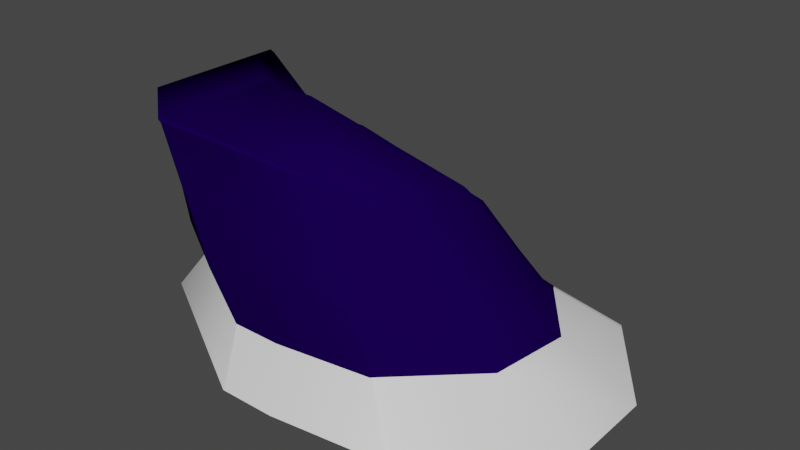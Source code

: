 # Source: Iceberg_02.blend  (saved by Blender 3.6.13; exported with 4.5.12 LTS)
import bpy
from mathutils import Matrix  # noqa: F401  (used for matrix-valued properties, if any)

bpy.ops.wm.read_factory_settings(use_empty=True)
scene = bpy.context.scene
scene.name = 'Scene'

# ---- collections
col_collection = bpy.data.collections.new('Collection'); scene.collection.children.link(col_collection)

# ---- images (referenced by path relative to the original .blend; pixels are not part of the script)
import os
ASSET_DIR = os.environ.get("B2B_ASSET_DIR", "")  # directory of the original .blend (textures are referenced by path, not embedded)
HERE = os.path.dirname(os.path.abspath(__file__))  # packed textures are extracted next to this script under _unpacked/

def load_image(name, relpath, width, height, colorspace="sRGB"):
    """Load a texture the original file referenced (path relative to the .blend, or extracted next to this script)."""
    p = next((c for c in (os.path.join(HERE, relpath), os.path.join(ASSET_DIR, relpath)) if relpath and os.path.exists(c)), "")
    if p:
        img = bpy.data.images.load(p, check_existing=True)
        img.name = name
    else:  # same state as the original file: an image datablock whose file is absent (Cycles renders it pink)
        img = bpy.data.images.new(name, width, height)
        img.source = "FILE"
        img.filepath = "//" + (relpath or name)
    img.colorspace_settings.name = colorspace
    return img
img_iceberg_gradient = load_image('Iceberg_gradient', 'Iceberg_gradient.png', 1024, 1024, 'sRGB')

# ---- materials (node trees are filled in below, after node groups)
mat_01 = bpy.data.materials.new('01')
mat_01.alpha_threshold = 0.0
mat_01.use_transparent_shadow = False
mat_01.roughness = 0.5
mat_01.line_color = (0.0, 0.0, 0.0, 1.0)
mat_mat_01 = bpy.data.materials.new('Mat_01')
mat_mat_01.use_transparent_shadow = False

# ---- material node trees
mat_01.use_nodes = True; mat_01.node_tree.nodes.clear()
_N = mat_01.node_tree.nodes; _L = mat_01.node_tree.links
n0 = _N.new('ShaderNodeOutputMaterial'); n0.name = 'Material Output'; n0.location = (300, 300)
n1 = _N.new('ShaderNodeBsdfPrincipled'); n1.name = 'Principled BSDF'; n1.location = (10, 300)
n1.distribution = 'GGX'
n1.subsurface_method = 'RANDOM_WALK_SKIN'
n1.inputs[3].default_value = 1.45
n1.inputs[27].default_value = (0.0, 0.0, 0.0, 1.0)
n1.inputs[28].default_value = 1.0
_L.new(n1.outputs[0], n0.inputs[0])
n0.is_active_output = True
mat_mat_01.use_nodes = True; mat_mat_01.node_tree.nodes.clear()
_N = mat_mat_01.node_tree.nodes; _L = mat_mat_01.node_tree.links
n0 = _N.new('ShaderNodeOutputMaterial'); n0.name = 'Material Output'; n0.location = (438, 298)
n1 = _N.new('ShaderNodeBsdfPrincipled'); n1.name = 'Principled BSDF'; n1.location = (-103, 300)
n1.distribution = 'GGX'
n1.subsurface_method = 'RANDOM_WALK_SKIN'
n1.inputs[2].default_value = 0.0
n1.inputs[3].default_value = 1.45
n1.inputs[13].default_value = 0.0
n1.inputs[27].default_value = (0.0, 0.0, 0.0, 1.0)
n1.inputs[28].default_value = 1.0
n2 = _N.new('ShaderNodeTexImage'); n2.name = 'Image Texture'; n2.location = (-905, 267)
n2.image = img_iceberg_gradient
n3 = _N.new('ShaderNodeMix'); n3.name = 'Mix.001'; n3.location = (-566, 441)
n3.data_type = 'RGBA'
n3.blend_type = 'MULTIPLY'
n3.inputs[0].default_value = 1.0
n3.inputs[6].default_value = (0.01007, 0.04605, 0.07036, 1.0)
_L.new(n3.outputs[2], n1.inputs[0])
_L.new(n1.outputs[0], n0.inputs[0])
_L.new(n2.outputs[0], n3.inputs[7])
n0.is_active_output = True

# ---- world
world_world = bpy.data.worlds.new('World'); scene.world = world_world
world_world.use_nodes = True; world_world.node_tree.nodes.clear()
_N = world_world.node_tree.nodes; _L = world_world.node_tree.links
n0 = _N.new('ShaderNodeOutputWorld'); n0.name = 'World Output'; n0.location = (300, 300)
n1 = _N.new('ShaderNodeBackground'); n1.name = 'Background'; n1.location = (10, 300)
n1.inputs[0].default_value = (0.05088, 0.05088, 0.05088, 1.0)
_L.new(n1.outputs[0], n0.inputs[0])
n0.is_active_output = True
world_world.color = (0.05088, 0.05088, 0.05088)
world_world.use_sun_shadow = False
world_world.sun_shadow_jitter_overblur = 0.0

# ---- meshes
me_cube_002 = bpy.data.meshes.new('Cube.002')
me_cube_002.from_pydata([(-2.955, -1.001, 0.0067), (-2.955, 2.031, 0.0067), (-0.1191, -2.213, 0.0067), (-0.1191, 1.176, 0.0067), (1.787, 1.712, -0.0119), (1.272, -2.027, -0.006878), (-0.8339, 1.176, 0.0067), (-0.8339, -2.213, 0.0067), (-2.955, 0.6163, 0.0067), (-2.955, -0.7981, 0.0067), (2.708, -0.7038, -0.02089), (2.708, 0.4275, -0.02089), (1.829, 1.654, -0.01231), (-2.955, 1.966, 0.0067), (-2.955, -0.992, 0.0067), (1.337, -1.967, -0.007511), (-0.8125, -2.213, 0.0067), (-0.8125, 1.176, 0.0067), (-2.477, 1.379, 0.6), (-0.3196, 0.7463, 0.6), (-0.3733, -1.83, 0.6), (1.218, 1.062, 0.6), (0.7938, -1.668, 0.6), (-0.9871, -1.831, 0.6), (-0.9013, 0.7686, 0.6), (1.864, 0.2084, 0.6), (1.731, -0.7829, 0.6), (-2.482, -0.7457, 0.6), (-2.474, 0.3937, 0.6), (-2.477, 1.334, 0.6), (1.246, 1.013, 0.6), (0.8388, -1.623, 0.6), (-2.482, -0.9105, 0.6), (-0.8839, 0.7686, 0.6), (-0.9695, -1.831, 0.6), (-2.482, -0.926, 0.6)], [], [(20, 2, 5, 22), (35, 32, 14, 0), (13, 29, 18, 1), (2, 20, 34, 16), (6, 24, 33, 17), (4, 21, 30, 12), (10, 26, 31, 15), (17, 33, 19, 3), (7, 23, 35, 0), (15, 31, 22, 5), (3, 19, 21, 4), (16, 34, 23, 7), (1, 18, 24, 6), (12, 30, 25, 11), (11, 25, 26, 10), (14, 32, 27, 9), (9, 27, 28, 8), (8, 28, 29, 13)])
me_cube_002.polygons.foreach_set('use_smooth', [True] * 18)
_uv = me_cube_002.uv_layers.new(name='UVMap')
_uv.uv.foreach_set('vector', [0.4268, 0.75, 0.375, 0.75, 0.375, 0.75, 0.4196, 0.75, 0.4207, 0.07079, 0.4206, 0.07126, 0.375, 0.07191, 0.375, 0.07137, 0.375, 0.2462, 0.4196, 0.2342, 0.4196, 0.2375, 0.375, 0.25, 0.375, 0.75, 0.4268, 0.75, 0.4302, 0.8737, 0.375, 0.8737, 0.375, 0.375, 0.4071, 0.375, 0.4071, 0.3763, 0.375, 0.3763, 0.375, 0.5, 0.4089, 0.5, 0.409, 0.5038, 0.375, 0.5038, 0.375, 0.6667, 0.4291, 0.6705, 0.4196, 0.7464, 0.375, 0.7462, 0.375, 0.3763, 0.4071, 0.3763, 0.4119, 0.5, 0.375, 0.5, 0.375, 0.875, 0.4302, 0.875, 0.3919, 1.022, 0.3495, 1.024, 0.375, 0.7462, 0.4196, 0.7464, 0.4196, 0.75, 0.375, 0.75, 0.375, 0.5, 0.4119, 0.5, 0.4089, 0.5, 0.375, 0.5, 0.375, 0.8737, 0.4302, 0.8737, 0.4302, 0.875, 0.375, 0.875, 0.375, 0.25, 0.4196, 0.2375, 0.4071, 0.375, 0.375, 0.375, 0.375, 0.5038, 0.409, 0.5038, 0.4073, 0.5833, 0.375, 0.5833, 0.375, 0.5833, 0.4073, 0.5833, 0.4291, 0.6705, 0.375, 0.6667, 0.375, 0.07191, 0.4206, 0.07126, 0.4206, 0.08333, 0.375, 0.08333, 0.375, 0.08333, 0.4206, 0.08333, 0.4286, 0.1667, 0.375, 0.1667, 0.375, 0.1667, 0.4286, 0.1667, 0.4196, 0.2342, 0.375, 0.2462])
me_cube_002.materials.append(mat_01)
me_cube_002.update()
me_cube_005 = bpy.data.meshes.new('Cube.005')
me_cube_005.from_pydata([(-2.524, -1.378, 2.823), (-2.524, 0.3498, 2.823), (-1.038, -1.985, 2.823), (-0.8078, 0.08004, 2.364), (0.7741, 0.2185, 1.867), (0.2707, -1.768, 2.638), (-1.508, 0.08004, 2.364), (-1.771, -1.985, 2.823), (-2.524, -1.144, 2.823), (-2.524, 0.1465, 2.823), (-1.038, -0.4926, 2.823), (-1.038, -1.463, 2.823), (0.9029, -0.3137, 2.268), (0.5419, -1.52, 2.587), (-1.771, -0.4926, 2.823), (-1.771, -1.463, 2.823), (-2.523, -1.378, 2.787), (-2.498, 0.3828, 2.782), (-0.7926, 0.1019, 2.334), (-1.017, -1.972, 2.782), (0.7896, 0.2287, 1.841), (0.2886, -1.757, 2.601), (-1.747, -1.972, 2.782), (-1.491, 0.1019, 2.334), (0.9351, -0.2977, 2.239), (0.5828, -1.498, 2.551), (-2.522, -1.109, 2.79), (-2.498, 0.1552, 2.712), (-2.524, 0.3405, 2.823), (-0.8183, 0.0205, 2.385), (0.7785, 0.1575, 1.871), (-1.52, 0.0205, 2.385), (0.7947, 0.168, 1.845), (-2.498, 0.3724, 2.782), (-1.038, -1.941, 2.823), (0.283, -1.737, 2.636), (-1.771, -1.941, 2.823), (-2.524, -1.367, 2.823), (-2.522, -1.323, 2.786), (0.3018, -1.725, 2.599), (-1.489, 0.08004, 2.364), (-1.751, -1.985, 2.823), (-1.751, -0.4926, 2.823), (-1.751, -1.463, 2.823), (-1.728, -1.972, 2.782), (-1.471, 0.1019, 2.334), (-1.501, 0.0205, 2.385), (-1.751, -1.941, 2.823), (-2.546, 0.9911, 1.517), (-0.5804, 0.3498, 1.685), (-0.8197, -1.957, 2.127), (1.045, 0.5686, 1.217), (0.6172, -1.754, 1.414), (-1.622, -1.964, 2.417), (-1.156, 0.5254, 1.221), (1.611, 0.03704, 1.069), (0.8567, -1.352, 2.126), (-2.56, -0.9229, 1.522), (-2.517, 0.2192, 2.223), (-2.56, -1.148, 1.52), (-2.546, 0.9603, 1.517), (1.062, 0.5118, 1.219), (0.6496, -1.713, 1.412), (-2.56, -1.115, 1.52), (-1.137, 0.5254, 1.221), (-1.602, -1.964, 2.417), (-2.565, 1.23, 1.021), (-0.4217, 0.6218, 0.9679), (-0.5353, -1.936, 1.185), (1.204, 0.8318, 0.7931), (0.7462, -1.753, 0.9473), (-1.224, -1.938, 1.263), (-1.042, 0.669, 0.8429), (1.784, 0.1227, 0.7692), (1.504, -1.009, 1.122), (-2.574, -0.8497, 1.024), (-2.557, 0.3536, 1.195), (-2.565, 1.191, 1.021), (1.228, 0.7776, 0.7945), (0.7862, -1.709, 0.9462), (-2.574, -1.033, 1.022), (-1.024, 0.669, 0.8429), (-1.205, -1.938, 1.263), (-2.575, -1.058, 1.023), (-2.477, 1.379, 0.6), (-0.3196, 0.7463, 0.6), (-0.3733, -1.83, 0.6), (1.218, 1.062, 0.6), (0.7938, -1.668, 0.6), (-0.9871, -1.831, 0.6), (-0.9013, 0.7686, 0.6), (1.864, 0.2084, 0.6), (1.731, -0.7829, 0.6), (-2.482, -0.7457, 0.6), (-2.474, 0.3937, 0.6), (-2.477, 1.334, 0.6), (1.246, 1.013, 0.6), (0.8388, -1.623, 0.6), (-2.482, -0.9105, 0.6), (-0.8839, 0.7686, 0.6), (-0.9695, -1.831, 0.6), (-2.482, -0.926, 0.6)], [], [(33, 28, 1, 17), (45, 40, 3, 18), (58, 27, 33, 60), (22, 7, 0, 16), (36, 37, 0, 7), (39, 35, 5, 21), (34, 2, 5, 35), (18, 3, 4, 20), (47, 36, 7, 41), (44, 41, 7, 22), (17, 1, 6, 23), (46, 31, 14, 42), (42, 14, 15, 43), (29, 10, 12, 30), (10, 11, 13, 12), (32, 30, 12, 24), (24, 12, 13, 25), (31, 28, 9, 14), (14, 9, 8, 15), (38, 37, 8, 26), (26, 8, 9, 27), (57, 26, 27, 58), (63, 38, 26, 57), (55, 24, 25, 56), (61, 32, 24, 55), (48, 17, 23, 54), (65, 44, 22, 53), (49, 18, 20, 51), (62, 39, 21, 52), (2, 19, 21, 5), (53, 22, 16, 59), (64, 45, 18, 49), (56, 25, 39, 62), (51, 20, 32, 61), (6, 1, 28, 31), (20, 4, 30, 32), (3, 29, 30, 4), (40, 6, 31, 46), (27, 9, 28, 33), (54, 23, 45, 64), (16, 0, 37, 38), (43, 15, 36, 47), (11, 34, 35, 13), (25, 13, 35, 39), (15, 8, 37, 36), (11, 43, 47, 34), (3, 40, 46, 29), (50, 19, 44, 65), (10, 42, 43, 11), (29, 46, 42, 10), (19, 2, 41, 44), (34, 47, 41, 2), (23, 6, 40, 45), (60, 33, 17, 48), (77, 60, 48, 66), (68, 50, 65, 82), (16, 38, 63, 59), (72, 54, 64, 81), (69, 51, 61, 78), (74, 56, 62, 79), (81, 64, 49, 67), (71, 53, 59, 83), (79, 62, 52, 70), (67, 49, 51, 69), (82, 65, 53, 71), (66, 48, 54, 72), (78, 61, 55, 73), (73, 55, 56, 74), (80, 63, 57, 75), (75, 57, 58, 76), (19, 50, 52, 21), (76, 58, 60, 77), (94, 76, 77, 95), (93, 75, 76, 94), (98, 80, 75, 93), (91, 73, 74, 92), (96, 78, 73, 91), (84, 66, 72, 90), (100, 82, 71, 89), (85, 67, 69, 87), (97, 79, 70, 88), (89, 71, 83, 101), (99, 81, 67, 85), (92, 74, 79, 97), (87, 69, 78, 96), (90, 72, 81, 99), (86, 68, 82, 100), (95, 77, 66, 84), (59, 63, 80, 83), (50, 68, 70, 52), (83, 80, 98, 101), (68, 86, 88, 70)])
me_cube_005.polygons.foreach_set('use_smooth', [True] * 92)
_uv = me_cube_005.uv_layers.new(name='UVMap')
_uv.uv.foreach_set('vector', [0.53, 0.7506, 0.5238, 0.7552, 0.5238, 0.7539, 0.53, 0.7491, 0.2161, 0.1603, 0.2202, 0.1577, 0.2121, 0.2534, 0.208, 0.2557, 0.6091, 0.7725, 0.5399, 0.7816, 0.53, 0.7506, 0.7087, 0.6669, 0.8427, 0.5171, 0.8487, 0.5207, 0.8436, 0.6072, 0.8386, 0.6072, 0.5177, 0.1417, 0.447, 0.02691, 0.4485, 0.02707, 0.5238, 0.1424, 0.8153, 0.2246, 0.8206, 0.2275, 0.8212, 0.2302, 0.8158, 0.2274, 0.509, 0.2447, 0.5151, 0.2454, 0.4641, 0.4292, 0.4595, 0.4304, 0.208, 0.2557, 0.2121, 0.2534, 0.1595, 0.4821, 0.1572, 0.4846, 0.5175, 0.1445, 0.5177, 0.1417, 0.5238, 0.1424, 0.5236, 0.1452, 0.8427, 0.5143, 0.8487, 0.518, 0.8487, 0.5207, 0.8427, 0.5171, 0.2024, 0.003932, 0.2085, 1.547e-08, 0.2205, 0.155, 0.2163, 0.1576, 0.2292, 0.1565, 0.2295, 0.1538, 0.3165, 0.119, 0.3163, 0.1218, 0.3163, 0.1218, 0.3165, 0.119, 0.4514, 0.1343, 0.4512, 0.137, 0.2211, 0.2525, 0.3078, 0.222, 0.2436, 0.5016, 0.1681, 0.4836, 0.3078, 0.222, 0.4427, 0.2372, 0.4248, 0.4643, 0.2436, 0.5016, 0.1656, 0.4862, 0.1681, 0.4836, 0.2436, 0.5016, 0.2402, 0.5064, 0.2402, 0.5064, 0.2436, 0.5016, 0.4248, 0.4643, 0.4202, 0.4703, 0.2295, 0.1538, 0.2098, 0.0001455, 0.2367, 0.003185, 0.3165, 0.119, 0.3165, 0.119, 0.2367, 0.003185, 0.416, 0.02341, 0.4514, 0.1343, 0.5292, 0.9921, 0.524, 0.9985, 0.524, 0.9666, 0.5286, 0.9617, 0.5286, 0.9617, 0.524, 0.9666, 0.5238, 0.7828, 0.5399, 0.7816, 0.708, 0.9352, 0.5286, 0.9617, 0.5399, 0.7816, 0.6091, 0.7725, 0.7084, 0.9625, 0.5292, 0.9921, 0.5286, 0.9617, 0.708, 0.9352, 0.1514, 0.6163, 0.2402, 0.5064, 0.4202, 0.4703, 0.3844, 0.5138, 0.09642, 0.5291, 0.1656, 0.4862, 0.2402, 0.5064, 0.1514, 0.6163, 0.08148, 0.0094, 0.2024, 0.003932, 0.2163, 0.1576, 0.121, 0.2172, 0.7909, 0.4972, 0.8427, 0.5143, 0.8427, 0.5171, 0.7909, 0.4999, 0.1521, 0.2928, 0.208, 0.2557, 0.1572, 0.4846, 0.08866, 0.526, 0.6465, 0.1775, 0.8153, 0.2246, 0.8158, 0.2274, 0.647, 0.1832, 0.8489, 0.4186, 0.8429, 0.4154, 0.8158, 0.2274, 0.8212, 0.2302, 0.7909, 0.4999, 0.8427, 0.5171, 0.8386, 0.6072, 0.6565, 0.6072, 0.1207, 0.2199, 0.2161, 0.1603, 0.208, 0.2557, 0.1521, 0.2928, 0.7452, 0.1368, 0.8068, 0.1787, 0.8153, 0.2246, 0.6465, 0.1775, 0.08866, 0.526, 0.1572, 0.4846, 0.1656, 0.4862, 0.09642, 0.5291, 0.2205, 0.155, 0.2085, 1.547e-08, 0.2098, 0.0001455, 0.2295, 0.1538, 0.1572, 0.4846, 0.1595, 0.4821, 0.1681, 0.4836, 0.1656, 0.4862, 0.2121, 0.2534, 0.2211, 0.2525, 0.1681, 0.4836, 0.1595, 0.4821, 0.2202, 0.1577, 0.2205, 0.155, 0.2295, 0.1538, 0.2292, 0.1565, 0.5399, 0.7816, 0.5238, 0.7828, 0.5238, 0.7552, 0.53, 0.7506, 0.121, 0.2172, 0.2163, 0.1576, 0.2161, 0.1603, 0.1207, 0.2199, 0.529, 0.9999, 0.524, 1.0, 0.524, 0.9985, 0.5292, 0.9921, 0.4512, 0.137, 0.4514, 0.1343, 0.5177, 0.1417, 0.5175, 0.1445, 0.4427, 0.2372, 0.509, 0.2447, 0.4595, 0.4304, 0.4248, 0.4643, 0.8068, 0.1787, 0.8121, 0.185, 0.8206, 0.2275, 0.8153, 0.2246, 0.4514, 0.1343, 0.416, 0.02341, 0.447, 0.02691, 0.5177, 0.1417, 0.4427, 0.2372, 0.4512, 0.137, 0.5175, 0.1445, 0.509, 0.2447, 0.2121, 0.2534, 0.2202, 0.1577, 0.2292, 0.1565, 0.2211, 0.2525, 0.7497, 0.3884, 0.8429, 0.4154, 0.8427, 0.5143, 0.7909, 0.4972, 0.3078, 0.222, 0.3163, 0.1218, 0.4512, 0.137, 0.4427, 0.2372, 0.2211, 0.2525, 0.2292, 0.1565, 0.3163, 0.1218, 0.3078, 0.222, 0.8429, 0.4154, 0.8489, 0.4186, 0.8487, 0.518, 0.8427, 0.5143, 0.509, 0.2447, 0.5175, 0.1445, 0.5236, 0.1452, 0.5151, 0.2454, 0.2163, 0.1576, 0.2205, 0.155, 0.2202, 0.1577, 0.2161, 0.1603, 0.7087, 0.6669, 0.53, 0.7506, 0.53, 0.7491, 0.7087, 0.6625, 0.7789, 0.6341, 0.7087, 0.6669, 0.7087, 0.6625, 0.7789, 0.6285, 0.6156, 0.3495, 0.7497, 0.3884, 0.7909, 0.4972, 0.6266, 0.4427, 0.529, 0.9999, 0.5292, 0.9921, 0.7084, 0.9625, 0.7083, 0.9673, 0.08862, 0.2375, 0.121, 0.2172, 0.1207, 0.2199, 0.0884, 0.2401, 0.03782, 0.5514, 0.08866, 0.526, 0.09642, 0.5291, 0.04511, 0.5556, 0.5998, 0.03779, 0.7452, 0.1368, 0.6465, 0.1775, 0.5802, 0.159, 0.0884, 0.2401, 0.1207, 0.2199, 0.1521, 0.2928, 0.09145, 0.3232, 0.6266, 0.4453, 0.7909, 0.4999, 0.6565, 0.6072, 0.585, 0.6072, 0.5802, 0.159, 0.6465, 0.1775, 0.647, 0.1832, 0.5807, 0.1659, 0.09145, 0.3232, 0.1521, 0.2928, 0.08866, 0.526, 0.03782, 0.5514, 0.6266, 0.4427, 0.7909, 0.4972, 0.7909, 0.4999, 0.6266, 0.4453, 0.03402, 0.01155, 0.08148, 0.0094, 0.121, 0.2172, 0.08862, 0.2375, 0.04511, 0.5556, 0.09642, 0.5291, 0.1514, 0.6163, 0.1287, 0.6444, 0.1287, 0.6444, 0.1514, 0.6163, 0.3844, 0.5138, 0.2996, 0.6167, 0.7788, 0.9509, 0.7084, 0.9625, 0.708, 0.9352, 0.7785, 0.9248, 0.7785, 0.9248, 0.708, 0.9352, 0.6091, 0.7725, 0.7543, 0.7534, 0.8429, 0.4154, 0.7497, 0.3884, 0.647, 0.1832, 0.8158, 0.2274, 0.7543, 0.7534, 0.6091, 0.7725, 0.7087, 0.6669, 0.7789, 0.6341, 0.8399, 0.7476, 0.7543, 0.7534, 0.7789, 0.6341, 0.8397, 0.6136, 0.8399, 0.9099, 0.7785, 0.9248, 0.7543, 0.7534, 0.8399, 0.7476, 0.8399, 0.9334, 0.7788, 0.9509, 0.7785, 0.9248, 0.8399, 0.9099, 0.1109, 0.6572, 0.1287, 0.6444, 0.2996, 0.6167, 0.2502, 0.6542, 0.006515, 0.5579, 0.04511, 0.5556, 0.1287, 0.6444, 0.1109, 0.6572, 4.425e-08, 0.02882, 0.03402, 0.01155, 0.08862, 0.2375, 0.06601, 0.2599, 0.5315, 0.4076, 0.6266, 0.4427, 0.6266, 0.4453, 0.5315, 0.4101, 0.06219, 0.342, 0.09145, 0.3232, 0.03782, 0.5514, 2.008e-08, 0.5531, 0.5303, 0.1496, 0.5802, 0.159, 0.5807, 0.1659, 0.5307, 0.1572, 0.5315, 0.4101, 0.6266, 0.4453, 0.585, 0.6072, 0.5238, 0.5909, 0.06581, 0.2623, 0.0884, 0.2401, 0.09145, 0.3232, 0.06219, 0.342, 0.5238, -1.04e-08, 0.5998, 0.03779, 0.5802, 0.159, 0.5303, 0.1496, 2.008e-08, 0.5531, 0.03782, 0.5514, 0.04511, 0.5556, 0.006515, 0.5579, 0.06601, 0.2599, 0.08862, 0.2375, 0.0884, 0.2401, 0.06581, 0.2623, 0.5317, 0.3246, 0.6156, 0.3495, 0.6266, 0.4427, 0.5315, 0.4076, 0.8397, 0.6136, 0.7789, 0.6341, 0.7789, 0.6285, 0.8397, 0.6072, 0.7083, 0.9673, 0.7084, 0.9625, 0.7788, 0.9509, 0.7787, 0.9545, 0.7497, 0.3884, 0.6156, 0.3495, 0.5807, 0.1659, 0.647, 0.1832, 0.7787, 0.9545, 0.7788, 0.9509, 0.8399, 0.9334, 0.8399, 0.9356, 0.6156, 0.3495, 0.5317, 0.3246, 0.5307, 0.1572, 0.5807, 0.1659])
me_cube_005.materials.append(mat_mat_01)
me_cube_005.update()

# ---- objects
ob_iceberg_02_foam = bpy.data.objects.new('IceBerg_02_Foam', me_cube_002)
ob_iceberg_02 = bpy.data.objects.new('IceBerg_02', me_cube_005)

# ---- transforms, parenting, visibility, modifiers, constraints
ob_iceberg_02_foam.location = (-7.6, 0.0, -0.6)
ob_iceberg_02_foam.delta_location = (8.191, 0.0, 0.0)
ob_iceberg_02.location = (-7.6, 0.0, -0.6)
ob_iceberg_02.delta_location = (8.191, 0.0, 0.0)

# ---- collection membership
col_collection.objects.link(ob_iceberg_02_foam)
col_collection.objects.link(ob_iceberg_02)

# ---- scene / render settings (as saved in the file)
scene.frame_start = 1; scene.frame_end = 250; scene.frame_set(1)
scene.render.engine = 'BLENDER_EEVEE_NEXT'
scene.cycles.sampling_pattern = 'TABULATED_SOBOL'
scene.cycles.use_light_tree = False
scene.view_settings.view_transform = 'Filmic'
bpy.context.view_layer.update()

# ---- added for rendering (the .blend has no active camera and no usable light): camera, sun
cam_auto = bpy.data.cameras.new('AutoCamera')
cam_auto.lens = 50.0
cam_auto.sensor_width = 36.0
cam_auto.clip_end = 1000.0
ob_auto_camera = bpy.data.objects.new('AutoCamera', cam_auto)
scene.collection.objects.link(ob_auto_camera)
ob_auto_camera.location = (7.5242, -8.55881, 6.44618)
ob_auto_camera.rotation_euler = (1.09748, -7.21219e-08, 0.694738)
scene.camera = ob_auto_camera
light_auto_sun = bpy.data.lights.new('AutoSun', 'SUN')
light_auto_sun.energy = 3.0
light_auto_sun.angle = 0.0523599
ob_auto_sun = bpy.data.objects.new('AutoSun', light_auto_sun)
scene.collection.objects.link(ob_auto_sun)
ob_auto_sun.rotation_euler = (0.872665, 0.174533, 0.523599)
bpy.context.view_layer.update()
